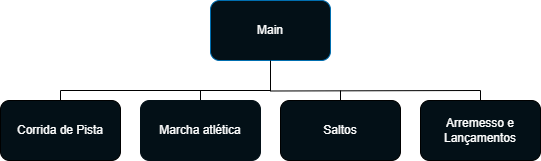

The diagram above was exported from draw.io. Its source (the exported page's mxGraphModel, read from the mxfile embedded in the PNG):
<mxGraphModel dx="754" dy="456" grid="1" gridSize="10" guides="1" tooltips="1" connect="1" arrows="1" fold="1" page="1" pageScale="1" pageWidth="827" pageHeight="1169" math="0" shadow="0">
  <root>
    <mxCell id="0" />
    <mxCell id="1" parent="0" />
    <mxCell id="a-hNGaUVkcp4L0-NTR-e-6" style="edgeStyle=orthogonalEdgeStyle;rounded=0;orthogonalLoop=1;jettySize=auto;html=1;exitX=0.5;exitY=1;exitDx=0;exitDy=0;endArrow=none;endFill=0;" edge="1" parent="1" source="a-hNGaUVkcp4L0-NTR-e-1">
      <mxGeometry relative="1" as="geometry">
        <mxPoint x="320" y="160" as="targetPoint" />
      </mxGeometry>
    </mxCell>
    <mxCell id="a-hNGaUVkcp4L0-NTR-e-1" value="Main" style="rounded=1;whiteSpace=wrap;html=1;fillColor=#031017;strokeColor=#006EAF;fontColor=#ffffff;" vertex="1" parent="1">
      <mxGeometry x="260" y="70" width="120" height="60" as="geometry" />
    </mxCell>
    <mxCell id="a-hNGaUVkcp4L0-NTR-e-7" style="edgeStyle=orthogonalEdgeStyle;rounded=0;orthogonalLoop=1;jettySize=auto;html=1;exitX=0.5;exitY=0;exitDx=0;exitDy=0;strokeColor=default;align=center;verticalAlign=middle;fontFamily=Helvetica;fontSize=11;fontColor=default;labelBackgroundColor=default;endArrow=none;endFill=0;" edge="1" parent="1" source="a-hNGaUVkcp4L0-NTR-e-2">
      <mxGeometry relative="1" as="geometry">
        <mxPoint x="110" y="160" as="targetPoint" />
      </mxGeometry>
    </mxCell>
    <mxCell id="a-hNGaUVkcp4L0-NTR-e-2" value="&lt;font color=&quot;#ffffff&quot;&gt;Corrida de Pista&lt;/font&gt;" style="rounded=1;whiteSpace=wrap;html=1;fillColor=#031017;" vertex="1" parent="1">
      <mxGeometry x="50" y="170" width="120" height="60" as="geometry" />
    </mxCell>
    <mxCell id="a-hNGaUVkcp4L0-NTR-e-11" style="edgeStyle=orthogonalEdgeStyle;rounded=0;orthogonalLoop=1;jettySize=auto;html=1;exitX=0.5;exitY=0;exitDx=0;exitDy=0;strokeColor=default;align=center;verticalAlign=middle;fontFamily=Helvetica;fontSize=11;fontColor=default;labelBackgroundColor=default;endArrow=none;endFill=0;" edge="1" parent="1" source="a-hNGaUVkcp4L0-NTR-e-3">
      <mxGeometry relative="1" as="geometry">
        <mxPoint x="250" y="160" as="targetPoint" />
      </mxGeometry>
    </mxCell>
    <mxCell id="a-hNGaUVkcp4L0-NTR-e-3" value="&lt;font color=&quot;#ffffff&quot;&gt;Marcha atlética&lt;/font&gt;" style="rounded=1;whiteSpace=wrap;html=1;fillColor=#031017;strokeColor=#031017;" vertex="1" parent="1">
      <mxGeometry x="190" y="170" width="120" height="60" as="geometry" />
    </mxCell>
    <mxCell id="a-hNGaUVkcp4L0-NTR-e-10" style="edgeStyle=orthogonalEdgeStyle;rounded=0;orthogonalLoop=1;jettySize=auto;html=1;exitX=0.5;exitY=0;exitDx=0;exitDy=0;strokeColor=default;align=center;verticalAlign=middle;fontFamily=Helvetica;fontSize=11;fontColor=default;labelBackgroundColor=default;endArrow=none;endFill=0;" edge="1" parent="1" source="a-hNGaUVkcp4L0-NTR-e-4">
      <mxGeometry relative="1" as="geometry">
        <mxPoint x="390" y="160" as="targetPoint" />
      </mxGeometry>
    </mxCell>
    <mxCell id="a-hNGaUVkcp4L0-NTR-e-4" value="&lt;font color=&quot;#ffffff&quot;&gt;Saltos&lt;/font&gt;" style="rounded=1;whiteSpace=wrap;html=1;fillColor=#031017;" vertex="1" parent="1">
      <mxGeometry x="330" y="170" width="120" height="60" as="geometry" />
    </mxCell>
    <mxCell id="a-hNGaUVkcp4L0-NTR-e-9" style="edgeStyle=orthogonalEdgeStyle;rounded=0;orthogonalLoop=1;jettySize=auto;html=1;exitX=0.5;exitY=0;exitDx=0;exitDy=0;strokeColor=default;align=center;verticalAlign=middle;fontFamily=Helvetica;fontSize=11;fontColor=default;labelBackgroundColor=default;endArrow=none;endFill=0;" edge="1" parent="1" source="a-hNGaUVkcp4L0-NTR-e-5">
      <mxGeometry relative="1" as="geometry">
        <mxPoint x="530" y="160" as="targetPoint" />
      </mxGeometry>
    </mxCell>
    <mxCell id="a-hNGaUVkcp4L0-NTR-e-5" value="&lt;font color=&quot;#ffffff&quot;&gt;Arremesso e Lançamentos&lt;/font&gt;" style="rounded=1;whiteSpace=wrap;html=1;fillColor=#031017;" vertex="1" parent="1">
      <mxGeometry x="470" y="170" width="120" height="60" as="geometry" />
    </mxCell>
    <mxCell id="a-hNGaUVkcp4L0-NTR-e-8" value="" style="endArrow=none;html=1;rounded=0;strokeColor=default;align=center;verticalAlign=middle;fontFamily=Helvetica;fontSize=11;fontColor=default;labelBackgroundColor=default;edgeStyle=orthogonalEdgeStyle;" edge="1" parent="1">
      <mxGeometry width="50" height="50" relative="1" as="geometry">
        <mxPoint x="320" y="160" as="sourcePoint" />
        <mxPoint x="110" y="160" as="targetPoint" />
      </mxGeometry>
    </mxCell>
    <mxCell id="a-hNGaUVkcp4L0-NTR-e-13" value="" style="endArrow=none;html=1;rounded=0;strokeColor=default;align=center;verticalAlign=middle;fontFamily=Helvetica;fontSize=11;fontColor=default;labelBackgroundColor=default;edgeStyle=orthogonalEdgeStyle;entryX=0.5;entryY=1;entryDx=0;entryDy=0;" edge="1" parent="1" target="a-hNGaUVkcp4L0-NTR-e-1">
      <mxGeometry width="50" height="50" relative="1" as="geometry">
        <mxPoint x="530" y="160" as="sourcePoint" />
        <mxPoint x="500" y="50" as="targetPoint" />
      </mxGeometry>
    </mxCell>
  </root>
</mxGraphModel>